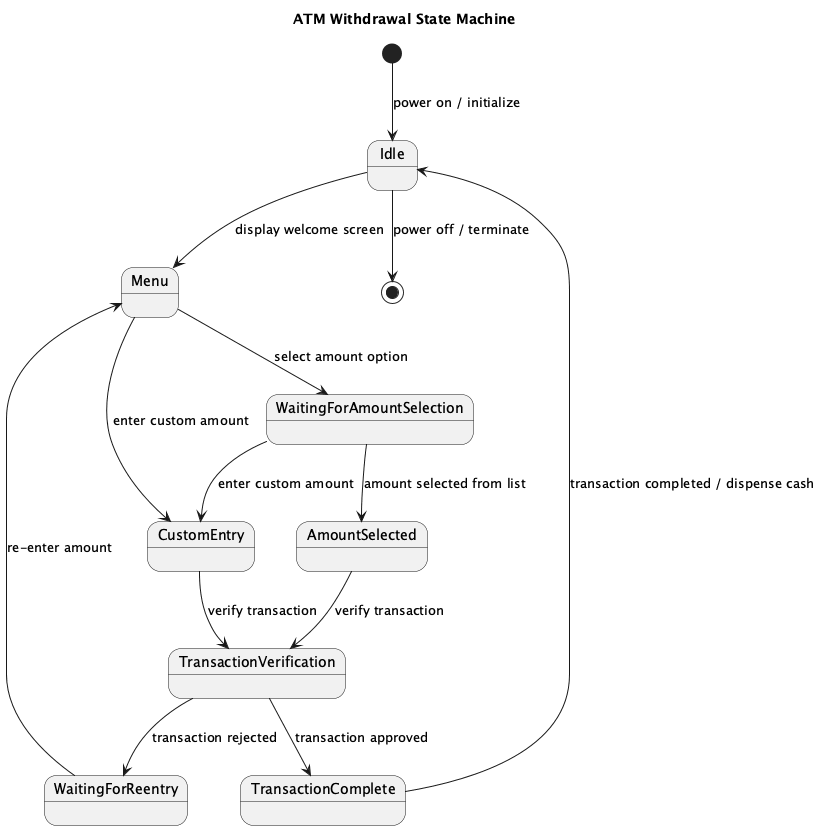

The diagram above was rendered by PlantUML. Its source (embedded in the PNG):
@startuml
title ATM Withdrawal State Machine

[*] --> Idle : power on / initialize

state Idle {
    Idle --> Menu : display welcome screen
}

state Menu {
    Menu --> WaitingForAmountSelection : select amount option
    Menu --> CustomEntry : enter custom amount
}

state WaitingForAmountSelection
WaitingForAmountSelection --> AmountSelected : amount selected from list
WaitingForAmountSelection --> CustomEntry : enter custom amount

state CustomEntry
CustomEntry --> TransactionVerification : verify transaction

state AmountSelected {
    AmountSelected --> TransactionVerification : verify transaction
}

state TransactionVerification {
    TransactionVerification --> TransactionComplete : transaction approved
    TransactionVerification --> WaitingForReentry : transaction rejected
}

state TransactionComplete {
    TransactionComplete --> Idle : transaction completed / dispense cash
}

state WaitingForReentry {
    WaitingForReentry --> Menu : re-enter amount
}

Idle --> [*] : power off / terminate

@enduml